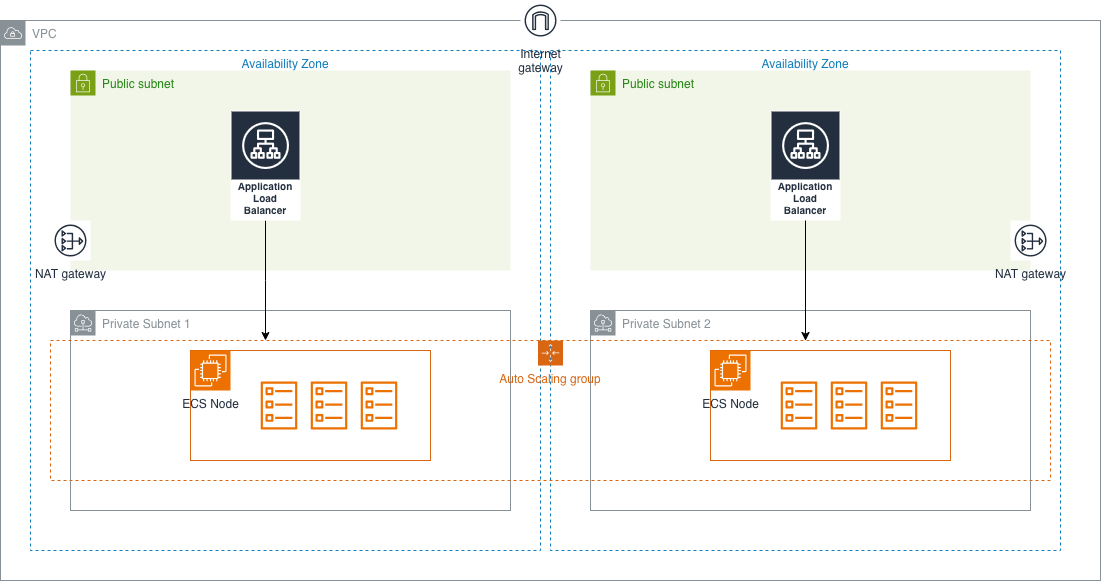

The diagram above was exported from draw.io. Its source (the exported page's mxGraphModel, read from the mxfile embedded in the PNG):
<mxGraphModel dx="1006" dy="634" grid="1" gridSize="10" guides="1" tooltips="1" connect="1" arrows="1" fold="1" page="1" pageScale="1" pageWidth="850" pageHeight="1100" math="0" shadow="0">
  <root>
    <mxCell id="0" />
    <mxCell id="1" parent="0" />
    <mxCell id="oKt2qWr_6GDuyM5aTm-B-2" parent="1" style="sketch=0;outlineConnect=0;gradientColor=none;html=1;whiteSpace=wrap;fontSize=12;fontStyle=0;shape=mxgraph.aws4.group;grIcon=mxgraph.aws4.group_vpc;strokeColor=#879196;fillColor=none;verticalAlign=top;align=left;spacingLeft=30;fontColor=#879196;dashed=0;" value="VPC" vertex="1">
      <mxGeometry height="560" width="1100" x="10" y="110" as="geometry" />
    </mxCell>
    <mxCell id="oKt2qWr_6GDuyM5aTm-B-51" parent="1" style="fillColor=none;strokeColor=#147EBA;dashed=1;verticalAlign=top;fontStyle=0;fontColor=#147EBA;whiteSpace=wrap;html=1;" value="Availability Zone" vertex="1">
      <mxGeometry height="500" width="510" x="560" y="140" as="geometry" />
    </mxCell>
    <mxCell id="oKt2qWr_6GDuyM5aTm-B-50" parent="1" style="fillColor=none;strokeColor=#147EBA;dashed=1;verticalAlign=top;fontStyle=0;fontColor=#147EBA;whiteSpace=wrap;html=1;" value="Availability Zone" vertex="1">
      <mxGeometry height="500" width="510" x="40" y="140" as="geometry" />
    </mxCell>
    <mxCell id="oKt2qWr_6GDuyM5aTm-B-49" parent="1" style="points=[[0,0],[0.25,0],[0.5,0],[0.75,0],[1,0],[1,0.25],[1,0.5],[1,0.75],[1,1],[0.75,1],[0.5,1],[0.25,1],[0,1],[0,0.75],[0,0.5],[0,0.25]];outlineConnect=0;gradientColor=none;html=1;whiteSpace=wrap;fontSize=12;fontStyle=0;container=1;pointerEvents=0;collapsible=0;recursiveResize=0;shape=mxgraph.aws4.group;grIcon=mxgraph.aws4.group_security_group;grStroke=0;strokeColor=#7AA116;fillColor=#F2F6E8;verticalAlign=top;align=left;spacingLeft=30;fontColor=#248814;dashed=0;" value="Public subnet" vertex="1">
      <mxGeometry height="200" width="440" x="600" y="160" as="geometry" />
    </mxCell>
    <mxCell id="oKt2qWr_6GDuyM5aTm-B-48" parent="1" style="points=[[0,0],[0.25,0],[0.5,0],[0.75,0],[1,0],[1,0.25],[1,0.5],[1,0.75],[1,1],[0.75,1],[0.5,1],[0.25,1],[0,1],[0,0.75],[0,0.5],[0,0.25]];outlineConnect=0;gradientColor=none;html=1;whiteSpace=wrap;fontSize=12;fontStyle=0;container=1;pointerEvents=0;collapsible=0;recursiveResize=0;shape=mxgraph.aws4.group;grIcon=mxgraph.aws4.group_security_group;grStroke=0;strokeColor=#7AA116;fillColor=#F2F6E8;verticalAlign=top;align=left;spacingLeft=30;fontColor=#248814;dashed=0;" value="Public subnet" vertex="1">
      <mxGeometry height="200" width="440" x="80" y="160" as="geometry" />
    </mxCell>
    <mxCell id="oKt2qWr_6GDuyM5aTm-B-5" parent="1" style="sketch=0;outlineConnect=0;gradientColor=none;html=1;whiteSpace=wrap;fontSize=12;fontStyle=0;shape=mxgraph.aws4.group;grIcon=mxgraph.aws4.group_subnet;strokeColor=#879196;fillColor=none;verticalAlign=top;align=left;spacingLeft=30;fontColor=#879196;dashed=0;" value="Private Subnet 1" vertex="1">
      <mxGeometry height="200" width="440" x="80" y="400" as="geometry" />
    </mxCell>
    <mxCell id="oKt2qWr_6GDuyM5aTm-B-6" parent="1" style="sketch=0;outlineConnect=0;gradientColor=none;html=1;whiteSpace=wrap;fontSize=12;fontStyle=0;shape=mxgraph.aws4.group;grIcon=mxgraph.aws4.group_subnet;strokeColor=#879196;fillColor=none;verticalAlign=top;align=left;spacingLeft=30;fontColor=#879196;dashed=0;" value="Private Subnet 2" vertex="1">
      <mxGeometry height="200" width="440" x="600" y="400" as="geometry" />
    </mxCell>
    <mxCell id="oKt2qWr_6GDuyM5aTm-B-7" parent="1" style="sketch=0;outlineConnect=0;fontColor=#232F3E;gradientColor=none;strokeColor=#232F3E;fillColor=#ffffff;dashed=0;verticalLabelPosition=bottom;verticalAlign=top;align=center;html=1;fontSize=12;fontStyle=0;aspect=fixed;shape=mxgraph.aws4.resourceIcon;resIcon=mxgraph.aws4.nat_gateway;" value="NAT gateway" vertex="1">
      <mxGeometry height="40" width="40" x="60" y="310" as="geometry" />
    </mxCell>
    <mxCell id="oKt2qWr_6GDuyM5aTm-B-8" parent="1" style="points=[[0,0],[0.25,0],[0.5,0],[0.75,0],[1,0],[1,0.25],[1,0.5],[1,0.75],[1,1],[0.75,1],[0.5,1],[0.25,1],[0,1],[0,0.75],[0,0.5],[0,0.25]];outlineConnect=0;gradientColor=none;html=1;whiteSpace=wrap;fontSize=12;fontStyle=0;container=1;pointerEvents=0;collapsible=0;recursiveResize=0;shape=mxgraph.aws4.groupCenter;grIcon=mxgraph.aws4.group_auto_scaling_group;grStroke=1;strokeColor=#D86613;fillColor=none;verticalAlign=top;align=center;fontColor=#D86613;dashed=1;spacingTop=25;" value="Auto Scaling group" vertex="1">
      <mxGeometry height="140" width="1000" x="60" y="430" as="geometry" />
    </mxCell>
    <mxCell id="oKt2qWr_6GDuyM5aTm-B-35" parent="oKt2qWr_6GDuyM5aTm-B-8" style="points=[[0,0],[0.25,0],[0.5,0],[0.75,0],[1,0],[1,0.25],[1,0.5],[1,0.75],[1,1],[0.75,1],[0.5,1],[0.25,1],[0,1],[0,0.75],[0,0.5],[0,0.25]];outlineConnect=0;gradientColor=none;html=1;whiteSpace=wrap;fontSize=12;fontStyle=0;container=1;pointerEvents=0;collapsible=0;recursiveResize=0;shape=mxgraph.aws4.group;grIcon=mxgraph.aws4.group_ec2_instance_contents;strokeColor=#D86613;fillColor=none;verticalAlign=top;align=left;spacingLeft=30;fontColor=#D86613;dashed=0;" value="" vertex="1">
      <mxGeometry height="110" width="240" x="140" y="10" as="geometry" />
    </mxCell>
    <mxCell id="oKt2qWr_6GDuyM5aTm-B-23" parent="oKt2qWr_6GDuyM5aTm-B-35" style="sketch=0;points=[[0,0,0],[0.25,0,0],[0.5,0,0],[0.75,0,0],[1,0,0],[0,1,0],[0.25,1,0],[0.5,1,0],[0.75,1,0],[1,1,0],[0,0.25,0],[0,0.5,0],[0,0.75,0],[1,0.25,0],[1,0.5,0],[1,0.75,0]];outlineConnect=0;fontColor=#232F3E;fillColor=#ED7100;strokeColor=#ffffff;dashed=0;verticalLabelPosition=bottom;verticalAlign=top;align=center;html=1;fontSize=12;fontStyle=0;aspect=fixed;shape=mxgraph.aws4.resourceIcon;resIcon=mxgraph.aws4.ec2;" value="ECS Node" vertex="1">
      <mxGeometry height="40" width="40" as="geometry" />
    </mxCell>
    <mxCell id="oKt2qWr_6GDuyM5aTm-B-36" parent="oKt2qWr_6GDuyM5aTm-B-35" style="sketch=0;outlineConnect=0;fontColor=#232F3E;gradientColor=none;fillColor=#ED7100;strokeColor=none;dashed=0;verticalLabelPosition=bottom;verticalAlign=top;align=center;html=1;fontSize=12;fontStyle=0;aspect=fixed;pointerEvents=1;shape=mxgraph.aws4.ecs_task;" value="" vertex="1">
      <mxGeometry height="48" width="37" x="70" y="31" as="geometry" />
    </mxCell>
    <mxCell id="oKt2qWr_6GDuyM5aTm-B-37" parent="oKt2qWr_6GDuyM5aTm-B-35" style="sketch=0;outlineConnect=0;fontColor=#232F3E;gradientColor=none;fillColor=#ED7100;strokeColor=none;dashed=0;verticalLabelPosition=bottom;verticalAlign=top;align=center;html=1;fontSize=12;fontStyle=0;aspect=fixed;pointerEvents=1;shape=mxgraph.aws4.ecs_task;" value="" vertex="1">
      <mxGeometry height="48" width="37" x="120" y="31" as="geometry" />
    </mxCell>
    <mxCell id="oKt2qWr_6GDuyM5aTm-B-38" parent="oKt2qWr_6GDuyM5aTm-B-35" style="sketch=0;outlineConnect=0;fontColor=#232F3E;gradientColor=none;fillColor=#ED7100;strokeColor=none;dashed=0;verticalLabelPosition=bottom;verticalAlign=top;align=center;html=1;fontSize=12;fontStyle=0;aspect=fixed;pointerEvents=1;shape=mxgraph.aws4.ecs_task;" value="" vertex="1">
      <mxGeometry height="48" width="37" x="170" y="31" as="geometry" />
    </mxCell>
    <mxCell id="oKt2qWr_6GDuyM5aTm-B-43" parent="oKt2qWr_6GDuyM5aTm-B-8" style="points=[[0,0],[0.25,0],[0.5,0],[0.75,0],[1,0],[1,0.25],[1,0.5],[1,0.75],[1,1],[0.75,1],[0.5,1],[0.25,1],[0,1],[0,0.75],[0,0.5],[0,0.25]];outlineConnect=0;gradientColor=none;html=1;whiteSpace=wrap;fontSize=12;fontStyle=0;container=1;pointerEvents=0;collapsible=0;recursiveResize=0;shape=mxgraph.aws4.group;grIcon=mxgraph.aws4.group_ec2_instance_contents;strokeColor=#D86613;fillColor=none;verticalAlign=top;align=left;spacingLeft=30;fontColor=#D86613;dashed=0;" value="" vertex="1">
      <mxGeometry height="110" width="240" x="660" y="10" as="geometry" />
    </mxCell>
    <mxCell id="oKt2qWr_6GDuyM5aTm-B-44" parent="oKt2qWr_6GDuyM5aTm-B-43" style="sketch=0;points=[[0,0,0],[0.25,0,0],[0.5,0,0],[0.75,0,0],[1,0,0],[0,1,0],[0.25,1,0],[0.5,1,0],[0.75,1,0],[1,1,0],[0,0.25,0],[0,0.5,0],[0,0.75,0],[1,0.25,0],[1,0.5,0],[1,0.75,0]];outlineConnect=0;fontColor=#232F3E;fillColor=#ED7100;strokeColor=#ffffff;dashed=0;verticalLabelPosition=bottom;verticalAlign=top;align=center;html=1;fontSize=12;fontStyle=0;aspect=fixed;shape=mxgraph.aws4.resourceIcon;resIcon=mxgraph.aws4.ec2;" value="ECS Node" vertex="1">
      <mxGeometry height="40" width="40" as="geometry" />
    </mxCell>
    <mxCell id="oKt2qWr_6GDuyM5aTm-B-45" parent="oKt2qWr_6GDuyM5aTm-B-43" style="sketch=0;outlineConnect=0;fontColor=#232F3E;gradientColor=none;fillColor=#ED7100;strokeColor=none;dashed=0;verticalLabelPosition=bottom;verticalAlign=top;align=center;html=1;fontSize=12;fontStyle=0;aspect=fixed;pointerEvents=1;shape=mxgraph.aws4.ecs_task;" value="" vertex="1">
      <mxGeometry height="48" width="37" x="70" y="31" as="geometry" />
    </mxCell>
    <mxCell id="oKt2qWr_6GDuyM5aTm-B-46" parent="oKt2qWr_6GDuyM5aTm-B-43" style="sketch=0;outlineConnect=0;fontColor=#232F3E;gradientColor=none;fillColor=#ED7100;strokeColor=none;dashed=0;verticalLabelPosition=bottom;verticalAlign=top;align=center;html=1;fontSize=12;fontStyle=0;aspect=fixed;pointerEvents=1;shape=mxgraph.aws4.ecs_task;" value="" vertex="1">
      <mxGeometry height="48" width="37" x="120" y="31" as="geometry" />
    </mxCell>
    <mxCell id="oKt2qWr_6GDuyM5aTm-B-47" parent="oKt2qWr_6GDuyM5aTm-B-43" style="sketch=0;outlineConnect=0;fontColor=#232F3E;gradientColor=none;fillColor=#ED7100;strokeColor=none;dashed=0;verticalLabelPosition=bottom;verticalAlign=top;align=center;html=1;fontSize=12;fontStyle=0;aspect=fixed;pointerEvents=1;shape=mxgraph.aws4.ecs_task;" value="" vertex="1">
      <mxGeometry height="48" width="37" x="170" y="31" as="geometry" />
    </mxCell>
    <mxCell id="oKt2qWr_6GDuyM5aTm-B-53" edge="1" parent="1" source="oKt2qWr_6GDuyM5aTm-B-12" style="edgeStyle=elbowEdgeStyle;rounded=0;orthogonalLoop=1;jettySize=auto;html=1;" target="oKt2qWr_6GDuyM5aTm-B-8">
      <mxGeometry relative="1" as="geometry" />
    </mxCell>
    <mxCell id="oKt2qWr_6GDuyM5aTm-B-12" parent="1" style="sketch=0;outlineConnect=0;fontColor=#232F3E;gradientColor=none;strokeColor=#ffffff;fillColor=#232F3E;dashed=0;verticalLabelPosition=middle;verticalAlign=bottom;align=center;html=1;whiteSpace=wrap;fontSize=10;fontStyle=1;spacing=3;shape=mxgraph.aws4.productIcon;prIcon=mxgraph.aws4.application_load_balancer;" value="Application Load Balancer" vertex="1">
      <mxGeometry height="110" width="70" x="240" y="200" as="geometry" />
    </mxCell>
    <mxCell id="oKt2qWr_6GDuyM5aTm-B-14" parent="1" style="sketch=0;outlineConnect=0;fontColor=#232F3E;gradientColor=none;strokeColor=#232F3E;fillColor=#ffffff;dashed=0;verticalLabelPosition=bottom;verticalAlign=top;align=center;html=1;fontSize=12;fontStyle=0;aspect=fixed;shape=mxgraph.aws4.resourceIcon;resIcon=mxgraph.aws4.internet_gateway;" value="Internet&#10;gateway" vertex="1">
      <mxGeometry height="40" width="40" x="530" y="90" as="geometry" />
    </mxCell>
    <mxCell id="oKt2qWr_6GDuyM5aTm-B-54" edge="1" parent="1" source="oKt2qWr_6GDuyM5aTm-B-18" style="edgeStyle=elbowEdgeStyle;rounded=0;orthogonalLoop=1;jettySize=auto;html=1;" target="oKt2qWr_6GDuyM5aTm-B-8">
      <mxGeometry relative="1" as="geometry" />
    </mxCell>
    <mxCell id="oKt2qWr_6GDuyM5aTm-B-18" parent="1" style="sketch=0;outlineConnect=0;fontColor=#232F3E;gradientColor=none;strokeColor=#ffffff;fillColor=#232F3E;dashed=0;verticalLabelPosition=middle;verticalAlign=bottom;align=center;html=1;whiteSpace=wrap;fontSize=10;fontStyle=1;spacing=3;shape=mxgraph.aws4.productIcon;prIcon=mxgraph.aws4.application_load_balancer;" value="Application Load Balancer" vertex="1">
      <mxGeometry height="110" width="70" x="780" y="200" as="geometry" />
    </mxCell>
    <mxCell id="oKt2qWr_6GDuyM5aTm-B-13" parent="1" style="sketch=0;outlineConnect=0;fontColor=#232F3E;gradientColor=none;strokeColor=#232F3E;fillColor=#ffffff;dashed=0;verticalLabelPosition=bottom;verticalAlign=top;align=center;html=1;fontSize=12;fontStyle=0;aspect=fixed;shape=mxgraph.aws4.resourceIcon;resIcon=mxgraph.aws4.nat_gateway;" value="NAT gateway" vertex="1">
      <mxGeometry height="40" width="40" x="1020" y="310" as="geometry" />
    </mxCell>
  </root>
</mxGraphModel>